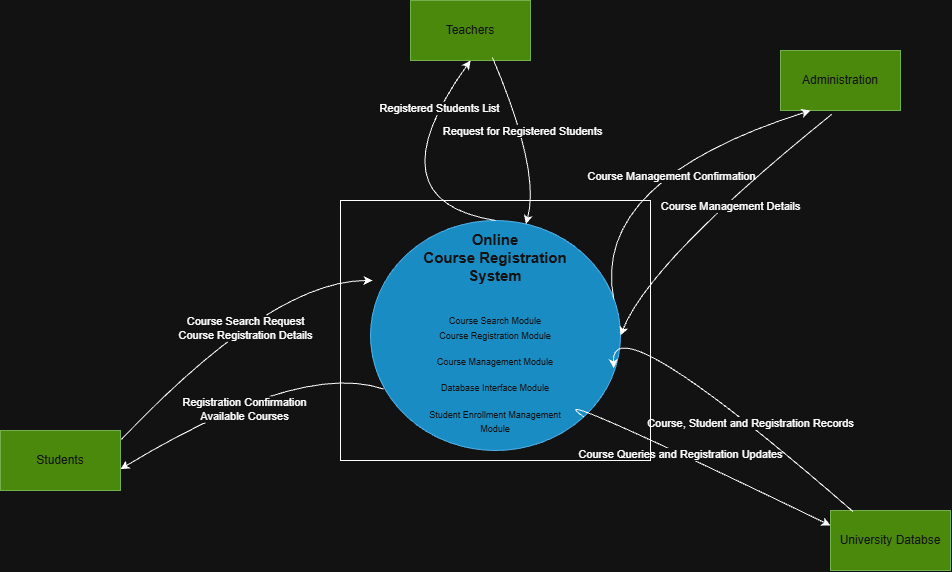

The diagram above was exported from draw.io. Its source (the exported page's mxGraphModel, read from the mxfile embedded in the PNG):
<mxGraphModel dx="1880" dy="1674" grid="1" gridSize="10" guides="1" tooltips="1" connect="1" arrows="1" fold="1" page="1" pageScale="1" pageWidth="850" pageHeight="1100" math="0" shadow="0">
  <root>
    <mxCell id="0" />
    <mxCell id="1" parent="0" />
    <mxCell id="WhJma2qCyeiowEbbSmfK-22" parent="1" style="rounded=0;whiteSpace=wrap;html=1;" value="" vertex="1">
      <mxGeometry height="260" width="310" x="280" y="190" as="geometry" />
    </mxCell>
    <mxCell id="WhJma2qCyeiowEbbSmfK-23" parent="1" style="ellipse;whiteSpace=wrap;html=1;shapeInside=1;fillColor=#1ba1e2;fontColor=#ffffff;strokeColor=#006EAF;" value="&lt;b&gt;&lt;font style=&quot;font-size: 15px;&quot;&gt;Online Course Registration System&lt;/font&gt;&lt;/b&gt;&lt;div&gt;&lt;br&gt;&lt;/div&gt;&lt;div&gt;&lt;br&gt;&lt;font style=&quot;font-size: 9px;&quot;&gt;Course Search Module&lt;/font&gt;&lt;/div&gt;&lt;div&gt;&lt;font style=&quot;font-size: 9px;&quot;&gt;Course Registration Module&lt;/font&gt;&lt;/div&gt;&lt;div&gt;&lt;div&gt;&lt;p&gt;&lt;font style=&quot;font-size: 9px;&quot;&gt;Course Management Module&lt;/font&gt;&lt;/p&gt;&lt;p&gt;&lt;span style=&quot;text-decoration-line: inherit; background-color: transparent; color: light-dark(rgb(255, 255, 255), rgb(18, 18, 18));&quot;&gt;&lt;font style=&quot;font-size: 9px;&quot;&gt;Database Interface Module&lt;/font&gt;&lt;/span&gt;&lt;/p&gt;&lt;p&gt;&lt;/p&gt;&lt;div&gt;&lt;div&gt;&lt;p&gt;&lt;/p&gt;&lt;/div&gt;&lt;/div&gt;&lt;p&gt;&lt;/p&gt;&lt;div&gt;&lt;div&gt;&lt;p&gt;&lt;font style=&quot;font-size: 9px;&quot;&gt;Student Enrollment Management Module&lt;/font&gt;&lt;/p&gt;&lt;/div&gt;&lt;/div&gt;&lt;/div&gt;&lt;div&gt;&lt;p&gt;&lt;/p&gt;&lt;/div&gt;&lt;/div&gt;" vertex="1">
      <mxGeometry height="230" width="250" x="310" y="210" as="geometry" />
    </mxCell>
    <mxCell id="WhJma2qCyeiowEbbSmfK-24" parent="1" style="rounded=0;whiteSpace=wrap;html=1;fillColor=#60a917;fontColor=#ffffff;strokeColor=#2D7600;" value="Students" vertex="1">
      <mxGeometry height="60" width="120" x="-60" y="420" as="geometry" />
    </mxCell>
    <mxCell id="WhJma2qCyeiowEbbSmfK-25" parent="1" style="rounded=0;whiteSpace=wrap;html=1;fillColor=#60a917;fontColor=#ffffff;strokeColor=#2D7600;" value="Teachers" vertex="1">
      <mxGeometry height="60" width="120" x="350" y="-10" as="geometry" />
    </mxCell>
    <mxCell id="WhJma2qCyeiowEbbSmfK-26" parent="1" style="rounded=0;whiteSpace=wrap;html=1;fillColor=#60a917;fontColor=#ffffff;strokeColor=#2D7600;" value="Administration" vertex="1">
      <mxGeometry height="60" width="120" x="720" y="40" as="geometry" />
    </mxCell>
    <mxCell id="WhJma2qCyeiowEbbSmfK-27" parent="1" style="rounded=0;whiteSpace=wrap;html=1;fillColor=#60a917;fontColor=#ffffff;strokeColor=#2D7600;" value="University Databse" vertex="1">
      <mxGeometry height="60" width="120" x="770" y="500" as="geometry" />
    </mxCell>
    <mxCell id="WhJma2qCyeiowEbbSmfK-28" edge="1" parent="1" source="WhJma2qCyeiowEbbSmfK-27" style="endArrow=classic;html=1;rounded=0;defaultLabelBackgroundColor=page;labelPadding=0 4;exitX=0.187;exitY=0.017;exitDx=0;exitDy=0;exitPerimeter=0;entryX=0.973;entryY=0.642;entryDx=0;entryDy=0;entryPerimeter=0;curved=1;curveGeometry=1;" target="WhJma2qCyeiowEbbSmfK-23" value="">
      <mxGeometry height="50" relative="1" width="50" as="geometry">
        <Array as="points">
          <mxPoint x="550" y="290" />
        </Array>
        <mxPoint x="500" y="240" as="sourcePoint" />
        <mxPoint x="550" y="190" as="targetPoint" />
      </mxGeometry>
    </mxCell>
    <mxCell id="WhJma2qCyeiowEbbSmfK-29" connectable="0" parent="WhJma2qCyeiowEbbSmfK-28" style="edgeLabel;html=1;align=center;verticalAlign=middle;resizable=0;points=[];inheritText=1;defaultLabelBackgroundColor=page;labelPadding=0 4;" value="&lt;span style=&quot;white-space: pre;&quot;&gt;Course, Student and Registration Records&lt;/span&gt;" vertex="1">
      <mxGeometry relative="1" x="-0.0979" y="-3" as="geometry">
        <mxPoint y="1" as="offset" />
      </mxGeometry>
    </mxCell>
    <mxCell id="WhJma2qCyeiowEbbSmfK-30" edge="1" parent="1" source="WhJma2qCyeiowEbbSmfK-23" style="endArrow=classic;html=1;rounded=0;defaultLabelBackgroundColor=page;labelPadding=0 4;exitX=1;exitY=1;exitDx=0;exitDy=0;entryX=0;entryY=0.25;entryDx=0;entryDy=0;curved=1;curveGeometry=1;" target="WhJma2qCyeiowEbbSmfK-27" value="">
      <mxGeometry height="50" relative="1" width="50" as="geometry">
        <Array as="points">
          <mxPoint x="470" y="370" />
        </Array>
        <mxPoint x="500" y="240" as="sourcePoint" />
        <mxPoint x="550" y="190" as="targetPoint" />
      </mxGeometry>
    </mxCell>
    <mxCell id="WhJma2qCyeiowEbbSmfK-31" connectable="0" parent="WhJma2qCyeiowEbbSmfK-30" style="edgeLabel;html=1;align=center;verticalAlign=middle;resizable=0;points=[];inheritText=1;defaultLabelBackgroundColor=page;labelPadding=0 4;" value="&lt;span style=&quot;white-space: pre;&quot;&gt;Course Queries and Registration Updates&lt;/span&gt;" vertex="1">
      <mxGeometry relative="1" x="-0.1485" as="geometry">
        <mxPoint as="offset" />
      </mxGeometry>
    </mxCell>
    <mxCell id="WhJma2qCyeiowEbbSmfK-32" edge="1" parent="1" source="WhJma2qCyeiowEbbSmfK-25" style="endArrow=classic;html=1;rounded=0;defaultLabelBackgroundColor=page;labelPadding=0 4;exitX=0.683;exitY=0.95;exitDx=0;exitDy=0;exitPerimeter=0;curved=1;curveGeometry=1;" target="WhJma2qCyeiowEbbSmfK-23" value="">
      <mxGeometry height="50" relative="1" width="50" x="0.0136" as="geometry">
        <Array as="points">
          <mxPoint x="480" y="160" />
        </Array>
        <mxPoint x="500" y="240" as="sourcePoint" />
        <mxPoint x="490" y="190" as="targetPoint" />
      </mxGeometry>
    </mxCell>
    <mxCell id="WhJma2qCyeiowEbbSmfK-33" connectable="0" parent="WhJma2qCyeiowEbbSmfK-32" style="edgeLabel;html=1;align=center;verticalAlign=middle;resizable=0;points=[];inheritText=1;defaultLabelBackgroundColor=page;labelPadding=0 4;" value="&lt;span style=&quot;white-space: pre;&quot;&gt;Request for Registered Students&lt;/span&gt;" vertex="1">
      <mxGeometry relative="1" x="-0.0858" y="3" as="geometry">
        <mxPoint as="offset" />
      </mxGeometry>
    </mxCell>
    <mxCell id="WhJma2qCyeiowEbbSmfK-34" edge="1" parent="1" source="WhJma2qCyeiowEbbSmfK-23" style="endArrow=classic;html=1;rounded=0;defaultLabelBackgroundColor=page;labelPadding=0 4;exitX=0.5;exitY=0;exitDx=0;exitDy=0;entryX=0.5;entryY=1;entryDx=0;entryDy=0;curved=1;curveGeometry=1;" target="WhJma2qCyeiowEbbSmfK-25" value="">
      <mxGeometry height="50" relative="1" width="50" x="0.0498" as="geometry">
        <Array as="points">
          <mxPoint x="310" y="190" />
        </Array>
        <mxPoint x="500" y="240" as="sourcePoint" />
        <mxPoint x="550" y="190" as="targetPoint" />
      </mxGeometry>
    </mxCell>
    <mxCell id="WhJma2qCyeiowEbbSmfK-35" connectable="0" parent="WhJma2qCyeiowEbbSmfK-34" style="edgeLabel;html=1;align=center;verticalAlign=middle;resizable=0;points=[];inheritText=1;defaultLabelBackgroundColor=page;labelPadding=0 4;" value="&lt;span style=&quot;white-space: pre;&quot;&gt;Registered Students List&lt;/span&gt;" vertex="1">
      <mxGeometry relative="1" x="0.4649" y="2" as="geometry">
        <mxPoint as="offset" />
      </mxGeometry>
    </mxCell>
    <mxCell id="WhJma2qCyeiowEbbSmfK-36" edge="1" parent="1" source="WhJma2qCyeiowEbbSmfK-23" style="endArrow=classic;html=1;rounded=0;defaultLabelBackgroundColor=page;labelPadding=0 4;exitX=0.973;exitY=0.342;exitDx=0;exitDy=0;exitPerimeter=0;entryX=0.25;entryY=1;entryDx=0;entryDy=0;curved=1;curveGeometry=1;" target="WhJma2qCyeiowEbbSmfK-26" value="">
      <mxGeometry height="50" relative="1" width="50" as="geometry">
        <Array as="points">
          <mxPoint x="530" y="170" />
        </Array>
        <mxPoint x="500" y="240" as="sourcePoint" />
        <mxPoint x="550" y="190" as="targetPoint" />
      </mxGeometry>
    </mxCell>
    <mxCell id="WhJma2qCyeiowEbbSmfK-37" connectable="0" parent="WhJma2qCyeiowEbbSmfK-36" style="edgeLabel;html=1;align=center;verticalAlign=middle;resizable=0;points=[];inheritText=1;defaultLabelBackgroundColor=page;labelPadding=0 4;" value="&lt;span style=&quot;white-space: pre;&quot;&gt;Course Management Confirmation&lt;/span&gt;" vertex="1">
      <mxGeometry relative="1" x="-0.0341" as="geometry">
        <mxPoint as="offset" />
      </mxGeometry>
    </mxCell>
    <mxCell id="WhJma2qCyeiowEbbSmfK-38" edge="1" parent="1" source="WhJma2qCyeiowEbbSmfK-26" style="endArrow=classic;html=1;rounded=0;defaultLabelBackgroundColor=page;labelPadding=0 4;exitX=0.427;exitY=1.063;exitDx=0;exitDy=0;exitPerimeter=0;entryX=1;entryY=0.5;entryDx=0;entryDy=0;curved=1;curveGeometry=1;" target="WhJma2qCyeiowEbbSmfK-23" value="">
      <mxGeometry height="50" relative="1" width="50" as="geometry">
        <Array as="points">
          <mxPoint x="590" y="250" />
        </Array>
        <mxPoint x="500" y="240" as="sourcePoint" />
        <mxPoint x="650" y="230" as="targetPoint" />
      </mxGeometry>
    </mxCell>
    <mxCell id="WhJma2qCyeiowEbbSmfK-39" connectable="0" parent="WhJma2qCyeiowEbbSmfK-38" style="edgeLabel;html=1;align=center;verticalAlign=middle;resizable=0;points=[];inheritText=1;defaultLabelBackgroundColor=page;labelPadding=0 4;" value="&lt;span style=&quot;white-space: pre;&quot;&gt;Course Management Details&lt;/span&gt;" vertex="1">
      <mxGeometry relative="1" x="-0.1127" y="3" as="geometry">
        <mxPoint as="offset" />
      </mxGeometry>
    </mxCell>
    <mxCell id="WhJma2qCyeiowEbbSmfK-40" edge="1" parent="1" source="WhJma2qCyeiowEbbSmfK-23" style="endArrow=classic;html=1;rounded=0;defaultLabelBackgroundColor=page;labelPadding=0 4;exitX=0.053;exitY=0.733;exitDx=0;exitDy=0;exitPerimeter=0;entryX=1;entryY=0.644;entryDx=0;entryDy=0;entryPerimeter=0;curved=1;curveGeometry=1;" target="WhJma2qCyeiowEbbSmfK-24" value="">
      <mxGeometry height="50" relative="1" width="50" as="geometry">
        <Array as="points">
          <mxPoint x="240" y="350" />
        </Array>
        <mxPoint x="500" y="240" as="sourcePoint" />
        <mxPoint x="550" y="190" as="targetPoint" />
      </mxGeometry>
    </mxCell>
    <mxCell id="WhJma2qCyeiowEbbSmfK-41" connectable="0" parent="WhJma2qCyeiowEbbSmfK-40" style="edgeLabel;html=1;align=center;verticalAlign=middle;resizable=0;points=[];inheritText=1;defaultLabelBackgroundColor=page;labelPadding=0 4;" value="&lt;span style=&quot;white-space: pre;&quot;&gt;&lt;span&gt;Registration Confirmation&lt;br&gt;&lt;span&gt;Available Courses&lt;/span&gt;&lt;/span&gt;&lt;/span&gt;" vertex="1">
      <mxGeometry relative="1" x="0.1142" y="-3" as="geometry">
        <mxPoint x="14" as="offset" />
      </mxGeometry>
    </mxCell>
    <mxCell id="WhJma2qCyeiowEbbSmfK-42" edge="1" parent="1" source="WhJma2qCyeiowEbbSmfK-24" style="endArrow=classic;html=1;rounded=0;defaultLabelBackgroundColor=page;labelPadding=0 4;exitX=1.007;exitY=0.15;exitDx=0;exitDy=0;entryX=0;entryY=0.5;entryDx=0;entryDy=0;curved=1;curveGeometry=1;exitPerimeter=0;" value="">
      <mxGeometry height="50" relative="1" width="50" as="geometry">
        <Array as="points">
          <mxPoint x="212" y="270" />
        </Array>
        <mxPoint x="132" y="305" as="sourcePoint" />
        <mxPoint x="312" y="270" as="targetPoint" />
      </mxGeometry>
    </mxCell>
    <mxCell id="WhJma2qCyeiowEbbSmfK-43" connectable="0" parent="WhJma2qCyeiowEbbSmfK-42" style="edgeLabel;html=1;align=center;verticalAlign=middle;resizable=0;points=[];inheritText=1;defaultLabelBackgroundColor=page;labelPadding=0 4;" value="&lt;span style=&quot;white-space: pre;&quot;&gt;Course Search Request&lt;br/&gt;&lt;/span&gt;&lt;span style=&quot;white-space: pre;&quot;&gt;Course Registration Details&lt;/span&gt;&lt;br style=&quot;white-space: pre;&quot;&gt;&lt;span style=&quot;white-space: pre;&quot;&gt;&lt;/span&gt;" vertex="1">
      <mxGeometry relative="1" x="0.0888" y="2" as="geometry">
        <mxPoint x="1" as="offset" />
      </mxGeometry>
    </mxCell>
  </root>
</mxGraphModel>